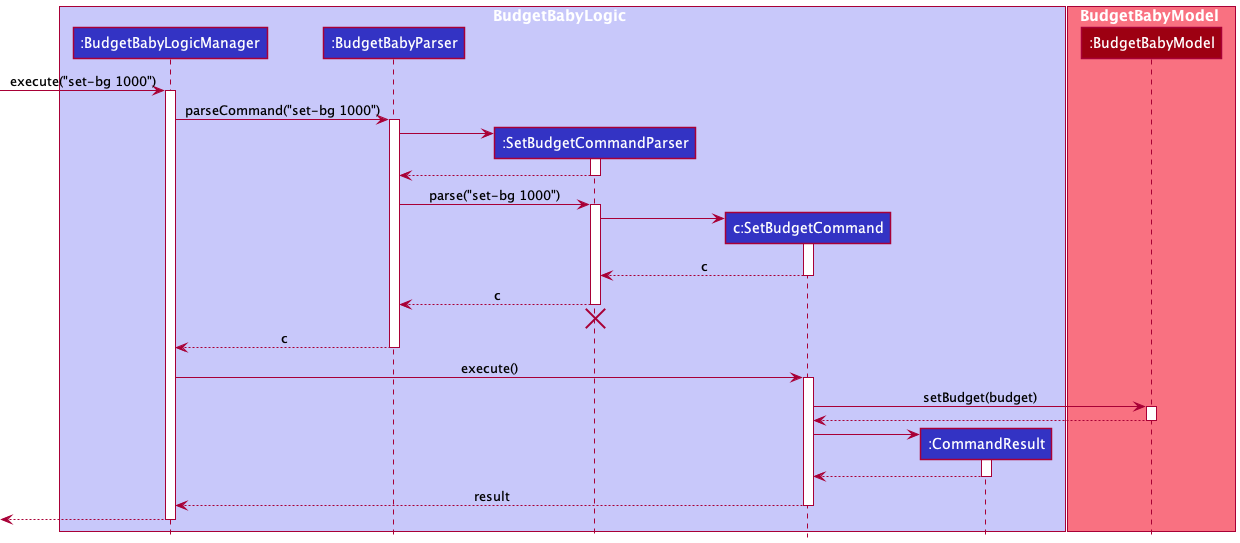

The diagram above was rendered by PlantUML. Its source (embedded in the PNG):
@startuml
!include style.puml

box BudgetBabyLogic LOGIC_COLOR_T1
participant ":BudgetBabyLogicManager" as BudgetBabyLogicManager LOGIC_COLOR
participant ":BudgetBabyParser" as BudgetBabyParser LOGIC_COLOR
participant ":SetBudgetCommandParser" as SetBudgetCommandParser LOGIC_COLOR
participant "c:SetBudgetCommand" as SetBudgetCommand LOGIC_COLOR
participant ":CommandResult" as CommandResult LOGIC_COLOR
end box

box BudgetBabyModel MODEL_COLOR_T1
participant ":BudgetBabyModel" as Model MODEL_COLOR
end box

[-> BudgetBabyLogicManager : execute("set-bg 1000")
activate BudgetBabyLogicManager

BudgetBabyLogicManager -> BudgetBabyParser : parseCommand("set-bg 1000")
activate BudgetBabyParser

create SetBudgetCommandParser
BudgetBabyParser -> SetBudgetCommandParser
activate SetBudgetCommandParser

SetBudgetCommandParser --> BudgetBabyParser
deactivate SetBudgetCommandParser

BudgetBabyParser -> SetBudgetCommandParser : parse("set-bg 1000")
activate SetBudgetCommandParser

create SetBudgetCommand
SetBudgetCommandParser -> SetBudgetCommand
activate SetBudgetCommand

SetBudgetCommand --> SetBudgetCommandParser : c
deactivate SetBudgetCommand

SetBudgetCommandParser --> BudgetBabyParser : c
deactivate SetBudgetCommandParser
'Hidden arrow to position the destroy marker below the end of the activation bar.
SetBudgetCommandParser -[hidden]-> BudgetBabyParser
destroy SetBudgetCommandParser

BudgetBabyParser --> BudgetBabyLogicManager : c
deactivate BudgetBabyParser

BudgetBabyLogicManager -> SetBudgetCommand : execute()
activate SetBudgetCommand

SetBudgetCommand -> Model : setBudget(budget)
activate Model

Model --> SetBudgetCommand
deactivate Model

create CommandResult
SetBudgetCommand -> CommandResult
activate CommandResult

CommandResult --> SetBudgetCommand
deactivate CommandResult

SetBudgetCommand --> BudgetBabyLogicManager : result
deactivate SetBudgetCommand

[<--BudgetBabyLogicManager
deactivate BudgetBabyLogicManager
@enduml